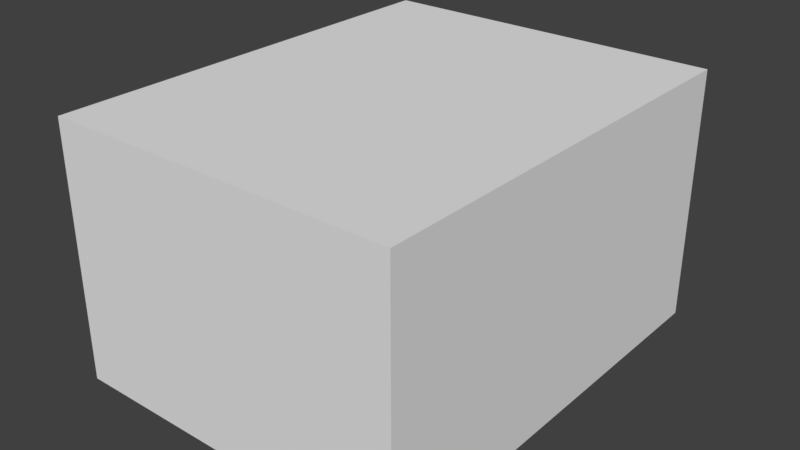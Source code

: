 # Source: shotgunammo.blend  (saved by Blender 2.79.0; exported with 4.5.12 LTS)
import bpy
from mathutils import Matrix  # noqa: F401  (used for matrix-valued properties, if any)

bpy.ops.wm.read_factory_settings(use_empty=True)
scene = bpy.context.scene
scene.name = 'Scene'

# ---- collections
col_collection_1 = bpy.data.collections.new('Collection 1'); scene.collection.children.link(col_collection_1)

# ---- world
world_world = bpy.data.worlds.new('World'); scene.world = world_world
world_world.color = (0.05088, 0.05088, 0.05088)
world_world.use_sun_shadow = False
world_world.sun_shadow_jitter_overblur = 0.0
world_world.cycles.sampling_method = 'MANUAL'

# ---- meshes
me_cube_001 = bpy.data.meshes.new('Cube.001')
me_cube_001.from_pydata([(-0.8499, -0.8499, -0.8499), (-0.8499, -0.8499, 0.8499), (-0.8499, 0.8499, -0.8499), (-0.8499, 0.8499, 0.8499), (0.8499, -0.8499, -0.8499), (0.8499, -0.8499, 0.8499), (0.8499, 0.8499, -0.8499), (0.8499, 0.8499, 0.8499)], [], [(0, 1, 3, 2), (2, 3, 7, 6), (6, 7, 5, 4), (4, 5, 1, 0), (2, 6, 4, 0), (7, 3, 1, 5)])
me_cube_001.use_remesh_preserve_volume = False
me_cube_001.use_remesh_preserve_attributes = False
me_cube_001.use_mirror_vertex_groups = False
me_cube_001.update()

# ---- objects
ob_cube = bpy.data.objects.new('Cube', me_cube_001)

# ---- transforms, parenting, visibility, modifiers, constraints
ob_cube.location = (0.0, 0.4135, 0.004681)
ob_cube.scale = (0.1065, 0.1336, 0.07754)
ob_cube.lineart.crease_threshold = 0.0

# ---- collection membership
col_collection_1.objects.link(ob_cube)

# ---- scene / render settings (as saved in the file)
scene.frame_start = 1; scene.frame_end = 250; scene.frame_set(1)
scene.render.engine = 'BLENDER_EEVEE_NEXT'
scene.render.resolution_percentage = 50
scene.render.dither_intensity = 0.0
scene.cycles.use_denoising = False
scene.cycles.samples = 128
scene.cycles.sampling_pattern = 'TABULATED_SOBOL'
scene.cycles.use_adaptive_sampling = False
scene.cycles.use_light_tree = False
scene.cycles.blur_glossy = 0.0
scene.cycles.sample_clamp_indirect = 0.0
scene.view_settings.view_transform = 'Standard'
bpy.context.view_layer.update()

# ---- added for rendering (the .blend has no active camera and no usable light): camera, sun
cam_auto = bpy.data.cameras.new('AutoCamera')
cam_auto.lens = 50.0
cam_auto.sensor_width = 36.0
cam_auto.clip_end = 1000.0
ob_auto_camera = bpy.data.objects.new('AutoCamera', cam_auto)
scene.collection.objects.link(ob_auto_camera)
ob_auto_camera.location = (0.295113, 0.0593395, 0.240772)
ob_auto_camera.rotation_euler = (1.09748, -7.21219e-08, 0.694738)
scene.camera = ob_auto_camera
light_auto_sun = bpy.data.lights.new('AutoSun', 'SUN')
light_auto_sun.energy = 3.0
light_auto_sun.angle = 0.0523599
ob_auto_sun = bpy.data.objects.new('AutoSun', light_auto_sun)
scene.collection.objects.link(ob_auto_sun)
ob_auto_sun.rotation_euler = (0.872665, 0.174533, 0.523599)
bpy.context.view_layer.update()
